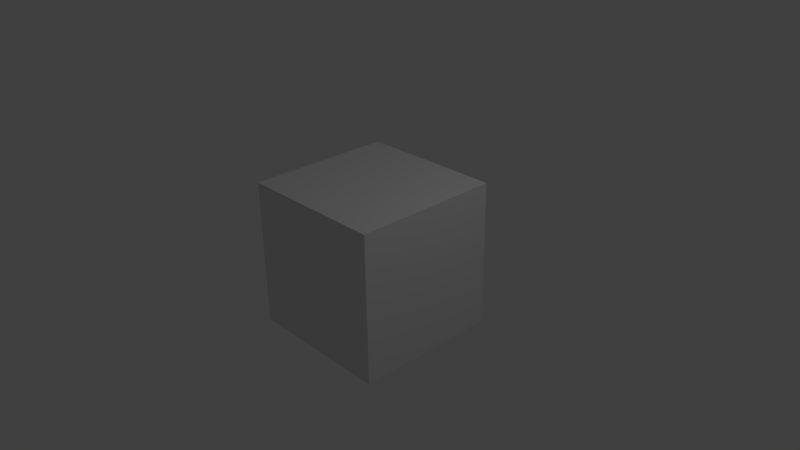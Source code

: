 # Source: test_subtitle.blend  (saved by Blender 2.77.0; exported with 4.5.12 LTS)
import bpy
from mathutils import Matrix  # noqa: F401  (used for matrix-valued properties, if any)

bpy.ops.wm.read_factory_settings(use_empty=True)
scene = bpy.context.scene
scene.name = 'Scene'

# ---- collections
col_collection_1 = bpy.data.collections.new('Collection 1'); scene.collection.children.link(col_collection_1)

# ---- materials (node trees are filled in below, after node groups)
mat_material = bpy.data.materials.new('Material')
mat_material.alpha_threshold = 0.0
mat_material.use_transparent_shadow = False
mat_material.roughness = 0.5
mat_material.line_color = (0.0, 0.0, 0.0, 1.0)

# ---- material node trees

# ---- world
world_world = bpy.data.worlds.new('World'); scene.world = world_world
world_world.color = (0.05088, 0.05088, 0.05088)
world_world.use_sun_shadow = False
world_world.sun_shadow_jitter_overblur = 0.0
world_world.cycles.sampling_method = 'MANUAL'

# ---- cameras
cam_camera = bpy.data.cameras.new('Camera')
cam_camera.clip_end = 100.0
cam_camera.lens = 35.0
cam_camera.sensor_width = 32.0
cam_camera.sensor_height = 18.0
cam_camera.ortho_scale = 7.314
cam_camera.dof.focus_distance = 0.0
cam_camera.dof.aperture_fstop = 128.0

# ---- lights
light_lamp = bpy.data.lights.new('Lamp', 'POINT')
light_lamp.transmission_factor = 0.0
light_lamp.cutoff_distance = 30.0
light_lamp.energy = 100.0
light_lamp.shadow_buffer_clip_start = 1.001
light_lamp.shadow_soft_size = 0.1
light_lamp.shadow_maximum_resolution = 0.006
light_lamp.use_absolute_resolution = True

# ---- meshes
me_cube = bpy.data.meshes.new('Cube')
me_cube.from_pydata([(1.0, 1.0, -1.0), (1.0, -1.0, -1.0), (-1.0, -1.0, -1.0), (-1.0, 1.0, -1.0), (1.0, 1.0, 1.0), (1.0, -1.0, 1.0), (-1.0, -1.0, 1.0), (-1.0, 1.0, 1.0)], [], [(0, 1, 2, 3), (4, 7, 6, 5), (0, 4, 5, 1), (1, 5, 6, 2), (2, 6, 7, 3), (4, 0, 3, 7)])
me_cube.materials.append(mat_material)
me_cube.use_remesh_preserve_volume = False
me_cube.use_remesh_preserve_attributes = False
me_cube.use_mirror_vertex_groups = False
me_cube.update()

# ---- objects
ob_cube = bpy.data.objects.new('Cube', me_cube)
ob_lamp = bpy.data.objects.new('Lamp', light_lamp)
ob_camera = bpy.data.objects.new('Camera', cam_camera)

# ---- transforms, parenting, visibility, modifiers, constraints
ob_cube.location = (0.0, 0.0, 0.0)
ob_cube.lock_rotations_4d = False
ob_cube.empty_display_type = 'ARROWS'
ob_cube.lineart.crease_threshold = 0.0
ob_lamp.location = (4.076, 1.005, 5.904)
ob_lamp.rotation_euler = (0.6503, 0.05522, 1.866)
ob_lamp.lock_rotations_4d = False
ob_lamp.empty_display_type = 'ARROWS'
ob_lamp.color = (0.0, 0.0, 0.0, 0.0)
ob_lamp.lineart.crease_threshold = 0.0
ob_camera.location = (7.481, -6.508, 5.344)
ob_camera.rotation_euler = (1.109, 0.01082, 0.8149)
ob_camera.lock_rotations_4d = False
ob_camera.empty_display_type = 'ARROWS'
ob_camera.color = (0.0, 0.0, 0.0, 0.0)
ob_camera.display_type = 'WIRE'
ob_camera.lineart.crease_threshold = 0.0

# ---- collection membership
col_collection_1.objects.link(ob_cube)
col_collection_1.objects.link(ob_lamp)
col_collection_1.objects.link(ob_camera)

# ---- scene / render settings (as saved in the file)
scene.camera = ob_camera
scene.frame_start = 1; scene.frame_end = 151; scene.frame_set(24)
scene.render.engine = 'BLENDER_EEVEE_NEXT'
scene.render.image_settings.color_mode = 'RGB'
scene.render.resolution_percentage = 50
scene.render.dither_intensity = 0.0
scene.cycles.use_denoising = False
scene.cycles.samples = 128
scene.cycles.sampling_pattern = 'TABULATED_SOBOL'
scene.cycles.light_sampling_threshold = 0.0
scene.cycles.use_adaptive_sampling = False
scene.cycles.use_light_tree = False
scene.cycles.blur_glossy = 0.0
scene.cycles.sample_clamp_indirect = 0.0
scene.view_settings.view_transform = 'Standard'
bpy.context.view_layer.update()
